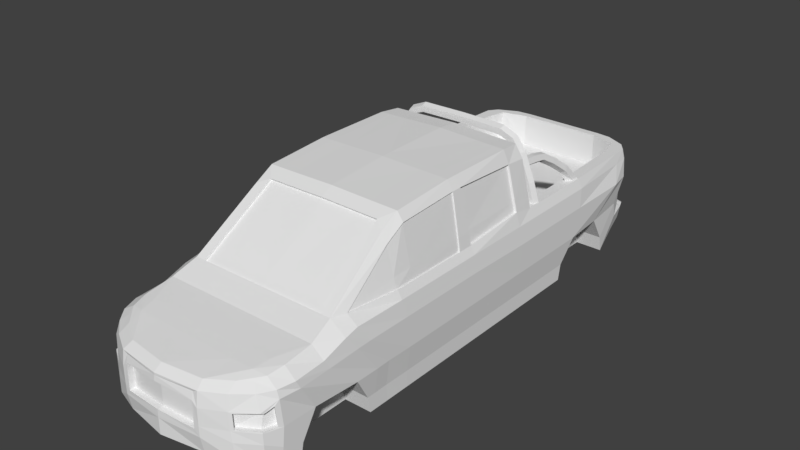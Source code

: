 # Source: Car1.blend  (saved by Blender 2.79.0; exported with 4.5.12 LTS)
import bpy
from mathutils import Matrix  # noqa: F401  (used for matrix-valued properties, if any)

bpy.ops.wm.read_factory_settings(use_empty=True)
scene = bpy.context.scene
scene.name = 'Scene'

# ---- collections
col_collection_1 = bpy.data.collections.new('Collection 1'); scene.collection.children.link(col_collection_1)

# ---- world
world_world = bpy.data.worlds.new('World'); scene.world = world_world
world_world.color = (0.05088, 0.05088, 0.05088)
world_world.use_sun_shadow = False
world_world.sun_shadow_jitter_overblur = 0.0
world_world.cycles.sampling_method = 'MANUAL'

# ---- meshes
me_cube_003 = bpy.data.meshes.new('Cube.003')
me_cube_003.from_pydata([(0.9696, -1.02, -0.8368), (0.8214, -0.985, 0.7388), (0.8977, 1.856, -0.8411), (0.8481, 1.864, 0.856), (0.0, 1.894, -0.8411), (0.0, 1.92, 1.0), (0.0, -1.177, -0.8013), (0.0, -1.129, 0.7388), (1.047, -0.3824, -1.16), (0.8677, -0.5638, 1.213), (0.0, -0.5638, 1.213), (0.0, -0.3824, -1.16), (1.047, 0.3367, -1.16), (1.047, 0.3367, 1.0), (0.9048, -0.8534, 0.8784), (0.0, 0.3367, -1.16), (1.047, 0.7131, -1.16), (1.047, 0.7131, 1.0), (0.0, -0.6983, 0.9761), (0.0, 0.7131, -1.16), (1.047, 0.2513, 1.0), (0.9056, -0.6983, 0.9761), (0.0, 0.2513, -1.16), (1.047, 0.2513, -1.16), (1.047, 0.8312, -1.16), (1.047, 0.8312, 1.0), (0.0, 0.8312, 0.4132), (0.0, 0.8312, -1.16), (0.8057, 0.266, 2.73), (0.8057, -0.1981, 2.346), (0.0, 0.266, 2.763), (0.8057, -0.09, 2.622), (0.8057, 0.7133, 2.732), (0.8057, 0.3221, 2.732), (0.0, 0.7133, 2.792), (0.0, 0.3221, 2.765), (0.7824, 0.831, 2.687), (0.0, 0.831, 2.746), (0.0, -0.863, 0.8983), (0.0, -0.4159, -1.16), (0.0, -0.8545, -1.16), (1.047, -0.8545, -1.16), (1.047, -0.4159, -1.16), (0.0, -0.09, 2.652), (0.0, -0.1589, 2.494), (1.047, -0.1593, -1.16), (1.047, -0.09, -1.16), (1.047, -0.1981, 1.0), (1.047, -0.09, 1.0), (1.04, -0.4857, 1.0), (1.047, -0.3043, -1.16), (0.8757, 0.831, 2.377), (0.8757, 0.3221, 2.499), (0.0, 0.831, 2.377), (0.8757, 0.266, 2.497), (0.8757, 0.7133, 2.417), (0.8757, -0.1981, 2.127), (0.8757, -0.09, 2.409), (0.8921, -1.012, 0.6071), (1.047, -0.5638, 0.9291), (1.047, -0.6983, 0.7257), (1.047, -0.8624, 0.6769), (1.0, 0.8312, 1.238), (1.0, 0.2513, 1.195), (0.9192, -0.4857, 1.195), (1.0, 0.3367, 1.195), (0.0, 0.8312, 1.238), (1.0, 0.7131, 1.324), (1.0, -0.1981, 1.195), (1.0, -0.09, 1.195), (0.9056, -0.4857, 1.195), (0.9855, -0.1981, 1.195), (0.8611, -0.1981, 2.127), (0.9855, -0.09, 1.195), (0.8611, -0.09, 2.409), (0.8611, 0.266, 2.497), (0.9855, 0.2513, 1.195), (0.9737, 0.3367, 1.195), (0.8494, 0.3221, 2.499), (0.9737, 0.7131, 1.324), (0.8494, 0.7133, 2.417), (1.047, 1.554, -1.16), (0.0, 1.554, -1.16), (0.0, 1.714, 0.4132), (1.005, 1.693, 1.0), (0.4847, 1.921, 1.0), (0.4543, 1.9, -0.8411), (0.4572, -1.101, 0.7388), (0.4847, -0.5638, 1.213), (0.7354, 0.3367, -1.16), (0.7354, 0.7131, -1.16), (0.7354, 0.2513, -1.16), (0.7354, 0.8312, -1.16), (0.4847, 0.8312, 0.4132), (0.4847, 0.3221, 2.743), (0.4847, 0.7133, 2.752), (0.4847, 0.266, 2.741), (0.4847, 0.831, 2.707), (0.4847, -0.6983, 0.9761), (0.4847, -0.863, 0.8983), (0.4847, -0.09, 2.632), (0.4855, -0.1589, 2.477), (0.4847, 0.831, 2.377), (0.4847, 0.8312, 1.238), (0.7354, 1.554, -1.16), (0.4847, 1.715, 0.4132), (0.7137, 1.896, 0.856), (0.758, -0.5638, 1.213), (0.8875, 0.8312, 0.4132), (0.6832, 0.3221, 2.737), (0.6832, 0.7133, 2.741), (0.6832, 0.266, 2.735), (0.6634, 0.831, 2.696), (0.758, -0.6983, 0.9761), (0.758, -0.863, 0.8983), (0.6832, -0.09, 2.626), (0.684, -0.1589, 2.472), (0.7426, 0.831, 2.377), (0.8875, 0.8312, 1.238), (0.837, 1.697, 0.4132), (0.67, 1.887, -0.8411), (0.7011, -1.028, 0.7528), (0.8875, 0.3367, -1.16), (0.8875, 0.7131, -1.16), (0.8875, 0.2513, -1.16), (0.8875, 0.8312, -1.16), (0.0, 1.763, -0.9271), (0.0, 1.858, 0.4132), (0.9894, 1.789, 1.0), (0.9544, 1.742, -0.9271), (0.5524, 1.763, -0.9271), (0.4847, 1.858, 0.4132), (0.711, 1.759, -0.9271), (0.8237, 1.832, 0.4132), (0.6565, 1.892, 1.238), (0.8782, 1.841, 1.238), (0.9602, 1.789, 1.238), (0.9712, 1.693, 1.238), (0.837, 1.697, 1.238), (0.0, 1.9, 1.238), (0.4847, 1.9, 1.238), (0.4847, 1.858, 1.238), (0.7784, 1.821, 1.238), (0.0, 1.858, 1.238), (0.7519, 0.9325, 2.328), (0.8023, 0.9121, 2.39), (0.9381, 0.9325, 1.238), (0.8735, 0.9325, 1.677), (0.9954, 0.9121, 1.238), (0.9287, 0.9121, 1.715), (0.9735, 0.8792, 1.238), (0.9076, 0.8792, 1.7), (0.9027, 0.8792, 1.238), (0.8393, 0.8792, 1.653), (0.8844, 0.9122, 1.238), (0.8182, 0.9121, 1.639), (0.783, 0.8792, 2.366), (0.7207, 0.8792, 2.29), (0.7014, 0.9121, 2.266), (0.6626, 0.9325, 2.615), (0.6321, 0.9121, 2.513), (0.6437, 0.8792, 2.552), (0.6814, 0.8792, 2.678), (0.6931, 0.9121, 2.717), (0.5137, 0.9325, 2.75), (0.5048, 0.9121, 2.625), (0.5082, 0.8792, 2.673), (0.5192, 0.8792, 2.827), (0.5225, 0.9121, 2.875), (0.0, 0.9325, 2.766), (0.0, 0.9121, 2.641), (0.0, 0.8792, 2.689), (0.0, 0.8792, 2.843), (0.0, 0.9121, 2.89), (0.9216, 1.294, 1.238), (0.8691, 1.223, 1.667), (0.9803, 1.292, 1.238), (0.9346, 1.215, 1.662), (0.9454, 1.196, 1.544), (0.8866, 1.191, 1.475), (0.8802, 1.251, 1.238), (0.8394, 1.208, 1.552), (0.8179, 1.136, 1.949), (0.8832, 1.128, 1.96), (0.8998, 1.109, 1.844), (0.8447, 1.104, 1.762), (0.7941, 1.121, 1.827), (0.7851, 1.066, 2.137), (0.8504, 1.058, 2.147), (0.867, 1.038, 2.032), (0.8119, 1.034, 1.95), (0.7612, 1.051, 2.015), (0.771, 0.982, 2.206), (0.8383, 0.9798, 2.207), (0.8598, 0.9739, 2.068), (0.8058, 0.9726, 1.98), (0.7509, 0.9776, 2.066), (0.7717, 0.9325, 2.224), (0.8577, 0.9121, 2.095), (0.7388, 0.9121, 2.083), (0.7205, 0.9121, 2.166), (0.7401, 0.8792, 2.188), (0.8034, 0.8792, 2.259), (0.8229, 0.9121, 2.281), (0.7587, 0.8792, 2.088), (0.8229, 0.8792, 2.154), (0.8331, 0.9121, 2.227), (0.7908, 0.9325, 2.121), (0.7617, 0.9121, 1.955), (0.7819, 0.8792, 1.962), (0.8473, 0.8792, 2.024), (0.8123, 0.9325, 2.005), (1.047, 1.067, -1.16), (1.047, 1.248, 1.0), (0.0, 1.251, 0.4132), (0.0, 1.144, -1.16), (0.4847, 1.251, 0.4132), (0.7354, 1.067, -1.16), (0.8714, 1.067, -1.16), (0.8714, 1.251, 0.4132), (0.8714, 1.251, 1.238), (1.0, 1.248, 1.238), (1.047, 1.116, -1.16), (0.4847, 1.292, 0.4132), (0.8237, 1.116, -1.16), (0.8677, 1.292, 0.4132), (0.8677, 1.292, 1.238), (1.047, 1.292, 1.0), (0.0, 1.292, 0.4132), (0.0, 1.194, -1.16), (1.0, 1.292, 1.238), (0.9752, 1.248, 1.238), (0.9133, 1.223, 1.238), (0.8141, 1.86, 0.3482), (0.9717, -1.025, -0.1545), (0.0, 1.92, -0.1545), (1.081, -0.3824, -0.1545), (1.081, 0.3367, -0.1545), (1.081, 0.7131, -0.1545), (1.081, 0.2513, -0.1545), (1.081, 0.8312, -0.1545), (1.081, -0.5144, -0.1545), (1.047, -0.756, -0.1545), (1.081, -0.1593, -0.1545), (1.081, -0.09, -0.1545), (1.076, -0.3043, -0.1545), (1.047, 1.456, -0.1545), (0.4847, 1.921, -0.1545), (0.7135, 1.895, 0.2199), (0.9896, 1.719, -0.1545), (1.081, 1.144, -0.1545), (1.081, 1.214, -0.1545), (0.9139, 1.867, -0.5275), (0.9755, -1.024, -0.4071), (0.0, 1.92, -0.3861), (1.047, -0.3824, -0.7657), (1.047, 0.3367, -0.7657), (1.047, 0.7131, -0.7657), (1.047, 0.2513, -0.7657), (1.047, 0.8312, -0.7657), (1.047, -0.4323, -0.7657), (1.047, -0.8381, -0.7657), (1.047, -0.1593, -0.7657), (1.047, -0.09, -0.7657), (1.044, -0.3043, -0.7657), (1.047, 1.538, -0.7657), (0.4847, 1.921, -0.3861), (0.658, 1.91, -0.3861), (0.9892, 1.734, -0.5329), (1.047, 1.067, -0.7657), (1.047, 1.132, -0.7657), (0.7645, -1.092, -0.8013), (0.8875, -0.3824, -1.16), (0.8875, -0.4159, -1.16), (0.8237, 1.456, -0.1545), (0.7354, -0.3824, -1.16), (0.7354, -0.4159, -1.16), (0.7354, -0.8545, -1.16), (0.4847, -1.137, -0.8013), (0.0, -0.1593, -1.16), (0.0, -0.3043, -1.16), (0.0, -0.09, -1.16), (0.7354, -0.3043, -1.16), (0.7354, -0.1593, -1.16), (0.7354, -0.09, -1.16), (0.8875, -0.3043, -1.16), (0.8875, -0.1593, -1.16), (0.8875, -0.09, -1.16), (0.0, -1.177, -0.4071), (0.4292, -1.158, -0.2636), (0.7645, -1.086, -0.1241), (0.4291, -1.157, -0.3514), (0.7535, -1.095, -0.4071), (0.7354, 1.116, -1.16), (0.7354, -0.4323, -0.7657), (0.7354, -0.8381, -0.7657), (0.7354, 1.538, -0.7657), (0.7354, 1.132, -0.7657), (0.7354, 1.214, -0.1545), (0.7354, 1.456, -0.1545), (0.7354, -0.5144, -0.1545), (0.7354, -0.756, -0.1545), (0.8875, -0.756, -0.1545), (0.8875, -0.8381, -0.7657), (0.8875, -0.5144, -0.1545), (0.8875, -0.4323, -0.7657), (0.8237, 1.214, -0.1545), (0.8875, -0.8545, -1.16), (0.8237, 1.538, -0.7657), (0.8237, 1.132, -0.7657), (0.8237, 1.554, -1.16), (0.8573, 1.86, 0.5617), (0.9468, -1.021, 0.2543), (0.0, 1.92, 0.5622), (1.075, -0.5052, 0.5788), (1.078, 0.3367, 0.5934), (1.08, 0.7131, 0.5622), (1.078, 0.2513, 0.5934), (1.08, 0.8312, 0.5622), (1.064, -0.6696, 0.5192), (1.058, -0.8417, 0.4818), (1.078, -0.1844, 0.5934), (1.078, -0.09, 0.5934), (1.077, -0.4218, 0.5934), (1.08, 1.642, 0.5622), (0.4847, 1.921, 0.5622), (0.7136, 1.895, 0.5622), (1.032, 1.765, 0.5622), (1.08, 1.209, 0.5622), (1.08, 1.263, 0.5622), (0.871, -0.9377, 0.8086), (0.0, -0.9511, 0.8489), (0.0, -0.9511, -1.061), (1.013, -0.9476, -1.061), (0.9965, -0.946, 0.642), (0.4847, -0.9511, 0.8489), (0.7263, -0.949, 0.8489), (1.016, -0.9589, -0.1242), (1.038, -0.9461, -0.5864), (0.4847, -0.9511, -1.061), (0.8546, -0.9511, -1.061), (1.004, -0.9666, 0.3387), (0.0, -1.173, 0.6071), (0.4292, -1.156, 0.3704), (0.755, -1.086, 0.2239), (0.4291, -1.146, 0.5514), (0.7127, -1.083, 0.607), (0.9744, 0.3337, 1.503), (0.0, 0.8312, 1.472), (0.9744, 0.7132, 1.549), (0.9744, 0.8312, 1.472), (0.9744, 0.2543, 1.502), (0.95, -0.1981, 1.445), (0.9599, -0.09, 1.459), (0.9599, 0.2543, 1.502), (0.9481, 0.3337, 1.503), (0.9481, 0.7132, 1.549), (0.4847, 0.8312, 1.472), (0.8577, 0.8312, 1.472), (0.0, 0.8205, 1.472), (0.0, 0.8204, 2.377), (0.4847, 0.8204, 2.377), (0.4847, 0.8205, 1.472), (0.7426, 0.8204, 2.377), (0.8577, 0.8205, 1.472), (0.8677, 1.92, -0.5275), (0.8515, 1.909, -0.8411), (0.0, 1.966, -0.5275), (0.0, 1.947, -0.8411), (0.4543, 1.953, -0.8411), (0.67, 1.941, -0.8411), (0.4761, 1.968, -0.5275), (0.6614, 1.956, -0.5275), (0.8977, 1.835, -0.4263), (0.658, 1.91, 1.0), (0.9025, 1.851, 1.0), (0.9129, 1.845, 0.5622), (0.9025, 1.834, -0.1545), (0.5852, 1.913, 0.5194), (0.5852, 1.913, -0.04274), (0.7027, 1.886, 0.565), (0.8465, 1.85, 0.5645), (0.7029, 1.886, 0.8588), (0.8372, 1.855, 0.8588), (0.8033, 1.85, 0.3509), (0.7027, 1.885, 0.2227), (0.0, 1.921, 0.5194), (0.4807, 1.897, -0.04273), (0.658, 1.91, 0.5622), (0.658, 1.91, -0.1545), (0.4847, 1.921, -0.04274), (0.4847, 1.921, 0.5194), (0.4807, 1.897, 0.5194), (0.0, 1.92, -0.04274), (0.5812, 1.889, 0.5194), (0.5812, 1.889, -0.04273), (0.0, 1.897, 0.5194), (0.0, 1.897, -0.04273), (0.0, 1.897, 0.407), (0.0, 1.897, 0.2945), (0.0, 1.897, 0.1821), (0.0, 1.897, 0.06969), (0.5812, 1.889, 0.407), (0.5812, 1.889, 0.2945), (0.5812, 1.889, 0.1821), (0.5812, 1.889, 0.06969), (0.4807, 1.897, 0.407), (0.4807, 1.897, 0.2945), (0.4807, 1.897, 0.1821), (0.4807, 1.897, 0.06969), (0.0, 1.884, -0.04273), (0.4786, 1.884, -0.04273), (0.0, 1.884, 0.0697), (0.0, 1.884, 0.5194), (0.4786, 1.884, 0.5194), (0.5791, 1.876, 0.5194), (0.5791, 1.876, -0.04273), (0.5791, 1.876, 0.0697), (0.4786, 1.884, 0.0697), (0.0, 1.884, 0.407), (0.0, 1.884, 0.2945), (0.0, 1.884, 0.1821), (0.5791, 1.876, 0.407), (0.5791, 1.876, 0.2945), (0.5791, 1.876, 0.1821), (0.4786, 1.884, 0.407), (0.4786, 1.884, 0.2945), (0.4786, 1.884, 0.1821), (0.8388, 1.854, -0.1545), (0.841, 1.853, -0.4168), (1.0, 0.9121, 1.238), (1.0, 0.8792, 1.238), (0.886, 0.8792, 1.238), (1.0, 0.9325, 1.238), (0.8837, 0.9309, 1.238), (0.8726, 1.223, 1.238), (1.0, 1.223, 1.238), (1.047, 0.9283, 1.0), (0.0, 0.9041, -1.16), (1.047, 0.886, -1.16), (0.7354, 0.886, -1.16), (0.8838, 0.886, -1.16), (1.081, 0.9041, -0.1545), (1.047, 0.886, -0.7657), (1.08, 0.9191, 0.5622), (0.0, -0.152, 2.449), (0.0, -0.557, 1.168), (0.4846, -0.557, 1.168), (0.4854, -0.152, 2.433), (0.7578, -0.557, 1.168), (0.6838, -0.152, 2.428), (1.037, -0.9359, -0.1545), (0.9712, -1.024, -0.1241), (0.7251, -1.095, 0.2543), (0.7365, -1.095, -0.1545), (1.019, -0.9441, 0.4551), (0.9593, -1.008, 0.2238), (0.9156, -0.9924, 0.2118), (0.9275, -1.009, -0.1361), (0.9722, -0.9436, -0.1362), (0.7113, -1.071, 0.212), (0.7208, -1.07, -0.1361), (0.9601, -0.9513, 0.3268), (0.0, -1.176, -0.2185), (0.4847, -1.156, 0.2543), (5.96e-08, -1.177, -0.3514), (0.4847, -1.156, -0.1545), (0.4847, -1.155, -0.4071), (0.0, -1.176, 0.4294), (0.4847, -1.146, 0.607), (0.0, -1.173, 0.5514), (0.4235, -1.126, -0.2643), (0.0, -1.144, -0.2192), (0.0, -1.144, 0.4288), (0.4235, -1.126, 0.3698)], [], [(268, 265, 81, 129), (340, 333, 0, 271), (248, 326, 380, 385), (469, 87, 7, 342), (57, 54, 28, 31), (285, 50, 8, 272), (319, 60, 61, 320), (316, 17, 13, 315), (335, 331, 7, 87), (54, 52, 33, 28), (123, 16, 12, 122), (96, 30, 43, 100), (318, 25, 17, 316), (315, 13, 20, 317), (125, 24, 16, 123), (122, 12, 23, 124), (374, 85, 140, 134), (102, 53, 37, 97), (443, 259, 24, 439), (440, 92, 27, 438), (100, 43, 44, 101), (95, 34, 35, 94), (97, 37, 34, 95), (52, 55, 32, 33), (55, 51, 36, 32), (94, 35, 30, 96), (88, 10, 18, 98), (272, 8, 42, 273), (334, 330, 1, 58), (59, 9, 21, 60), (98, 18, 38, 99), (322, 48, 47, 321), (64, 49, 47, 68), (317, 20, 48, 322), (56, 57, 31, 29), (321, 47, 49, 323), (68, 69, 73, 71), (9, 64, 56, 29), (349, 350, 51, 55), (65, 67, 79, 77), (116, 101, 448, 450), (351, 347, 52, 54), (314, 59, 60, 319), (56, 64, 70, 72), (60, 21, 14, 61), (455, 334, 58, 312), (323, 49, 59, 314), (48, 20, 63, 69), (20, 13, 65, 63), (357, 348, 359, 362), (13, 17, 67, 65), (17, 25, 62, 67), (47, 48, 69, 68), (69, 63, 76, 73), (352, 353, 74, 72), (353, 354, 75, 74), (70, 71, 352, 72), (351, 54, 75, 354), (64, 68, 71, 70), (57, 56, 72, 74), (54, 57, 74, 75), (49, 64, 9, 59), (355, 356, 80, 78), (347, 65, 77, 355), (55, 52, 78, 80), (349, 55, 80, 356), (130, 104, 82, 126), (375, 374, 134, 135), (93, 26, 66, 103), (108, 93, 103, 118), (214, 26, 93, 216), (132, 310, 104, 130), (358, 357, 362, 364), (88, 107, 449, 447), (113, 98, 99, 114), (107, 88, 98, 113), (109, 94, 96, 111), (112, 97, 95, 110), (110, 95, 94, 109), (115, 100, 101, 116), (441, 125, 92, 440), (117, 102, 97, 112), (127, 83, 105, 131), (15, 89, 91, 22), (27, 92, 90, 19), (111, 96, 100, 115), (19, 90, 89, 15), (336, 335, 87, 121), (313, 5, 85, 325), (330, 336, 121, 1), (28, 111, 115, 31), (51, 117, 112, 36), (439, 24, 125, 441), (31, 115, 116, 29), (32, 110, 109, 33), (36, 112, 110, 32), (33, 109, 111, 28), (9, 107, 113, 21), (21, 113, 114, 14), (29, 116, 107, 9), (350, 358, 117, 51), (129, 81, 310, 132), (216, 93, 108, 219), (131, 105, 119, 133), (89, 122, 124, 91), (92, 125, 123, 90), (90, 123, 122, 89), (325, 85, 374, 388), (127, 131, 141, 143), (2, 129, 132, 120), (85, 5, 139, 140), (120, 132, 130, 86), (86, 130, 126, 4), (227, 84, 137, 230), (252, 268, 129, 2), (142, 138, 137, 136), (432, 154, 152), (140, 141, 142, 134), (139, 143, 141, 140), (134, 142, 136, 135), (133, 119, 138, 142), (108, 118, 432, 154), (131, 133, 142, 141), (84, 128, 136, 137), (128, 375, 135, 136), (157, 156, 162, 161), (200, 201, 157, 158), (146, 147, 149, 148), (158, 157, 161, 160), (201, 202, 156, 157), (148, 149, 151, 150), (163, 159, 164, 168), (203, 197, 144, 145), (150, 151, 153, 152), (202, 203, 145, 156), (145, 144, 159, 163), (152, 153, 155, 154), (144, 158, 160, 159), (197, 200, 158, 144), (154, 155, 147, 146), (156, 145, 163, 162), (167, 168, 173, 172), (161, 162, 167, 166), (159, 160, 165, 164), (162, 163, 168, 167), (160, 161, 166, 165), (165, 166, 171, 170), (168, 164, 169, 173), (166, 167, 172, 171), (164, 165, 170, 169), (174, 175, 177, 176), (176, 177, 178, 231), (231, 178, 179, 232), (232, 179, 181, 180), (180, 181, 175, 174), (181, 179, 185, 186), (178, 177, 183, 184), (175, 181, 186, 182), (177, 175, 182, 183), (179, 178, 184, 185), (186, 185, 190, 191), (184, 183, 188, 189), (182, 186, 191, 187), (185, 184, 189, 190), (183, 182, 187, 188), (187, 191, 196, 192), (190, 189, 194, 195), (188, 187, 192, 193), (191, 190, 195, 196), (189, 188, 193, 194), (196, 195, 211, 199), (194, 193, 206, 198), (192, 196, 199, 197), (195, 194, 198, 211), (193, 192, 197, 206), (207, 199, 200, 197), (205, 206, 203, 202), (206, 207, 197, 203), (204, 205, 202, 201), (199, 204, 201, 200), (208, 209, 204, 199), (209, 210, 205, 204), (198, 211, 207, 206), (210, 198, 206, 205), (211, 208, 199, 207), (147, 155, 208, 211), (151, 149, 198, 210), (149, 147, 211, 198), (153, 151, 210, 209), (155, 153, 209, 208), (225, 219, 220, 226), (213, 221, 436), (223, 216, 219, 225), (222, 212, 218, 224), (224, 218, 217, 293), (228, 214, 216, 223), (293, 217, 215, 229), (270, 269, 212, 222), (304, 302, 301, 300), (104, 293, 229, 82), (83, 228, 223, 105), (105, 223, 225, 119), (138, 226, 174), (119, 225, 226, 138), (213, 227, 230, 221), (324, 329, 251, 246), (329, 328, 250, 251), (376, 327, 249, 377), (266, 247, 389, 267), (254, 235, 247, 266), (264, 245, 236, 255), (338, 451, 234, 253), (255, 236, 241, 260), (262, 243, 245, 264), (258, 239, 244, 263), (263, 244, 243, 262), (444, 318, 240, 442), (256, 237, 239, 258), (259, 240, 238, 257), (257, 238, 237, 256), (308, 274, 299, 296), (377, 249, 268, 373), (327, 324, 246, 249), (86, 4, 368, 369), (274, 306, 298, 299), (16, 257, 256, 12), (24, 259, 257, 16), (12, 256, 258, 23), (46, 263, 262, 45), (23, 258, 263, 46), (45, 262, 264, 50), (8, 255, 260, 42), (333, 338, 253, 0), (50, 264, 255, 8), (2, 120, 370, 366), (266, 267, 372, 371), (302, 303, 295, 301), (251, 250, 269, 270), (442, 240, 259, 443), (249, 246, 265, 268), (275, 272, 273, 276), (339, 340, 271, 278), (332, 339, 278, 6), (11, 275, 276, 39), (39, 276, 277, 40), (124, 23, 46, 287), (287, 46, 45, 286), (286, 45, 50, 285), (281, 284, 283, 279), (279, 283, 282, 280), (280, 282, 275, 11), (22, 91, 284, 281), (284, 287, 286, 283), (283, 286, 285, 282), (282, 285, 272, 275), (91, 124, 287, 284), (346, 121, 87, 469), (346, 58, 1, 121), (292, 454, 466, 467), (291, 289, 463, 465), (253, 234, 454, 292), (271, 292, 467, 278), (278, 467, 288, 6), (0, 253, 292, 271), (296, 297, 293, 104), (294, 300, 301, 295), (276, 294, 295, 277), (299, 298, 297, 296), (273, 305, 294, 276), (306, 309, 297, 298), (305, 304, 300, 294), (309, 224, 293, 297), (310, 308, 296, 104), (303, 307, 277, 295), (261, 41, 307, 303), (260, 241, 304, 305), (42, 260, 305, 273), (242, 261, 303, 302), (241, 242, 302, 304), (81, 265, 308, 310), (270, 222, 224, 309), (251, 270, 309, 306), (246, 251, 306, 274), (265, 246, 274, 308), (128, 84, 324, 327), (437, 25, 318, 444), (375, 128, 327, 376), (227, 213, 328, 329), (84, 227, 329, 324), (379, 395, 405), (386, 391, 392, 396), (245, 323, 314, 236), (337, 341, 462, 459), (236, 314, 319, 241), (243, 321, 323, 245), (239, 317, 322, 244), (244, 322, 321, 243), (237, 315, 317, 239), (240, 318, 316, 238), (238, 316, 315, 237), (241, 319, 320, 242), (3, 311, 381, 383), (242, 320, 455, 451), (40, 277, 339, 332), (277, 307, 340, 339), (41, 261, 338, 333), (261, 242, 451, 338), (14, 114, 336, 330), (114, 99, 335, 336), (320, 61, 334, 455), (61, 14, 330, 334), (99, 38, 331, 335), (307, 41, 333, 340), (454, 453, 464, 466), (463, 289, 471, 472), (344, 290, 461, 460), (453, 346, 469, 464), (343, 345, 470, 468), (453, 312, 58, 346), (62, 118, 358, 350), (118, 103, 357, 358), (67, 349, 356, 79), (52, 347, 355, 78), (77, 79, 356, 355), (63, 351, 354, 76), (73, 76, 354, 353), (71, 73, 353, 352), (103, 66, 348, 357), (63, 65, 347, 351), (67, 62, 350, 349), (362, 359, 360, 361), (364, 362, 361, 363), (53, 102, 361, 360), (102, 117, 363, 361), (117, 358, 364, 363), (370, 372, 365, 366), (368, 367, 371, 369), (369, 371, 372, 370), (254, 266, 371, 367), (429, 373, 252, 365), (252, 2, 366, 365), (120, 86, 369, 370), (429, 428, 377, 373), (373, 268, 252), (3, 106, 374, 375), (248, 233, 428, 389), (326, 248, 389, 388), (267, 389, 428, 429), (311, 3, 375, 376), (106, 326, 388, 374), (380, 382, 383, 381), (385, 380, 381, 384), (106, 3, 383, 382), (326, 106, 382, 380), (233, 248, 385, 384), (311, 233, 384, 381), (390, 393, 397, 387), (379, 378, 388, 389), (390, 379, 389, 247), (393, 390, 247, 235), (378, 391, 325, 388), (391, 386, 313, 325), (405, 395, 416, 417), (407, 403, 423, 426), (391, 378, 394, 392), (379, 390, 387, 395), (403, 404, 424, 423), (409, 408, 404, 405), (395, 387, 411, 416), (407, 406, 402, 403), (404, 408, 427, 424), (401, 400, 408, 409), (392, 394, 415, 414), (399, 398, 406, 407), (419, 413, 414, 425), (425, 414, 415, 422), (411, 418, 417, 416), (427, 426, 423, 424), (410, 412, 418, 411), (421, 420, 426, 427), (396, 392, 414, 413), (402, 406, 425, 422), (401, 409, 418, 412), (408, 400, 421, 427), (387, 397, 410, 411), (399, 407, 426, 420), (394, 402, 422, 415), (406, 398, 419, 425), (409, 405, 417, 418), (233, 311, 376, 377), (267, 429, 365, 372), (428, 233, 377), (394, 378, 402), (402, 378, 403), (378, 379, 404, 403), (404, 379, 405), (137, 138, 174, 176), (230, 137, 176), (431, 150, 148, 430), (146, 433, 430, 148), (434, 146, 154), (435, 232, 180, 220), (231, 232, 436, 221), (434, 435, 232, 146), (436, 232, 146, 433), (437, 213, 436, 433), (432, 118, 152), (213, 437, 444, 328), (250, 442, 443, 269), (328, 444, 442, 250), (212, 439, 441, 218), (218, 441, 440, 217), (217, 440, 438, 215), (269, 443, 439, 212), (437, 433, 430), (431, 150, 62), (431, 437, 430), (62, 150, 152, 118), (62, 25, 437, 431), (108, 154, 434), (219, 108, 434, 435), (220, 219, 435), (174, 226, 220, 180), (221, 230, 176, 231), (448, 445, 446, 447), (450, 448, 447, 449), (101, 44, 445, 448), (107, 116, 450, 449), (10, 88, 447, 446), (337, 452, 234, 451), (290, 344, 453, 454), (452, 290, 454, 234), (456, 341, 455, 312), (341, 337, 451, 455), (344, 456, 312, 453), (459, 462, 457, 458), (461, 458, 457, 460), (290, 452, 458, 461), (452, 337, 459, 458), (456, 344, 460, 457), (341, 456, 457, 462), (343, 289, 466, 464), (289, 291, 467, 466), (291, 465, 288, 467), (345, 343, 464, 469), (470, 345, 469, 342), (471, 474, 473, 472), (289, 343, 474, 471), (343, 468, 473, 474)])
me_cube_003.use_remesh_preserve_volume = False
me_cube_003.use_remesh_preserve_attributes = False
me_cube_003.use_mirror_vertex_groups = False
me_cube_003.update()

# ---- objects
ob_cube = bpy.data.objects.new('Cube', me_cube_003)

# ---- transforms, parenting, visibility, modifiers, constraints
ob_cube.location = (0.0, 0.0, 0.0)
ob_cube.scale = (2.179, 4.509, 1.0)
ob_cube.lineart.crease_threshold = 0.0
_m = ob_cube.modifiers.new('Mirror', 'MIRROR')
_m.use_clip = True

# ---- collection membership
col_collection_1.objects.link(ob_cube)

# ---- scene / render settings (as saved in the file)
scene.frame_start = 1; scene.frame_end = 250; scene.frame_set(1)
scene.render.engine = 'BLENDER_EEVEE_NEXT'
scene.render.resolution_percentage = 50
scene.render.dither_intensity = 0.0
scene.cycles.use_denoising = False
scene.cycles.samples = 128
scene.cycles.sampling_pattern = 'TABULATED_SOBOL'
scene.cycles.use_adaptive_sampling = False
scene.cycles.use_light_tree = False
scene.cycles.blur_glossy = 0.0
scene.cycles.sample_clamp_indirect = 0.0
scene.view_settings.view_transform = 'Standard'
bpy.context.view_layer.update()

# ---- added for rendering (the .blend has no active camera and no usable light): camera, sun
cam_auto = bpy.data.cameras.new('AutoCamera')
cam_auto.lens = 50.0
cam_auto.sensor_width = 36.0
cam_auto.clip_end = 1000.0
ob_auto_camera = bpy.data.objects.new('AutoCamera', cam_auto)
scene.collection.objects.link(ob_auto_camera)
ob_auto_camera.location = (14.3252, -15.407, 12.3255)
ob_auto_camera.rotation_euler = (1.09748, -7.21219e-08, 0.694738)
scene.camera = ob_auto_camera
light_auto_sun = bpy.data.lights.new('AutoSun', 'SUN')
light_auto_sun.energy = 3.0
light_auto_sun.angle = 0.0523599
ob_auto_sun = bpy.data.objects.new('AutoSun', light_auto_sun)
scene.collection.objects.link(ob_auto_sun)
ob_auto_sun.rotation_euler = (0.872665, 0.174533, 0.523599)
bpy.context.view_layer.update()
